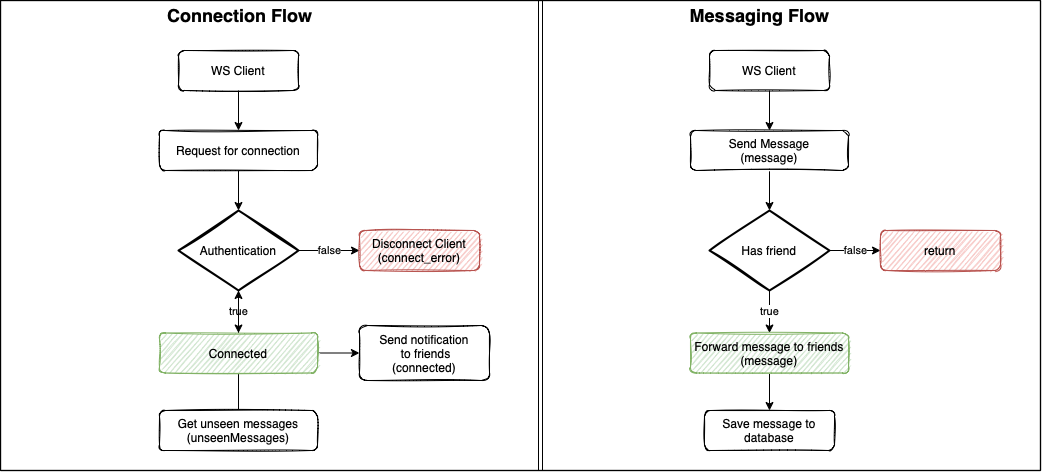

The diagram above was exported from draw.io. Its source (the exported page's mxGraphModel, read from the mxfile embedded in the PNG):
<mxGraphModel dx="1377" dy="800" grid="0" gridSize="10" guides="1" tooltips="1" connect="1" arrows="1" fold="1" page="1" pageScale="1" pageWidth="1040" pageHeight="470" background="#ffffff" math="0" shadow="0">
  <root>
    <mxCell id="0" />
    <mxCell id="1" parent="0" />
    <mxCell id="cvxEca5d0f9mk4z-BvzU-11" style="edgeStyle=orthogonalEdgeStyle;rounded=0;orthogonalLoop=1;jettySize=auto;html=1;" edge="1" parent="1" source="cvxEca5d0f9mk4z-BvzU-1" target="cvxEca5d0f9mk4z-BvzU-4">
      <mxGeometry relative="1" as="geometry" />
    </mxCell>
    <mxCell id="cvxEca5d0f9mk4z-BvzU-1" value="WS Client" style="rounded=1;whiteSpace=wrap;html=1;shadow=0;sketch=1;imageHeight=17;" vertex="1" parent="1">
      <mxGeometry x="178" y="50" width="120" height="40" as="geometry" />
    </mxCell>
    <mxCell id="cvxEca5d0f9mk4z-BvzU-12" style="edgeStyle=orthogonalEdgeStyle;rounded=0;orthogonalLoop=1;jettySize=auto;html=1;" edge="1" parent="1" source="cvxEca5d0f9mk4z-BvzU-4" target="cvxEca5d0f9mk4z-BvzU-5">
      <mxGeometry relative="1" as="geometry" />
    </mxCell>
    <mxCell id="cvxEca5d0f9mk4z-BvzU-4" value="Request for connection" style="rounded=1;whiteSpace=wrap;html=1;shadow=0;sketch=1;imageHeight=17;" vertex="1" parent="1">
      <mxGeometry x="159" y="130" width="158" height="40" as="geometry" />
    </mxCell>
    <mxCell id="cvxEca5d0f9mk4z-BvzU-7" value="false" style="edgeStyle=orthogonalEdgeStyle;rounded=0;orthogonalLoop=1;jettySize=auto;html=1;" edge="1" parent="1" source="cvxEca5d0f9mk4z-BvzU-5" target="cvxEca5d0f9mk4z-BvzU-6">
      <mxGeometry relative="1" as="geometry" />
    </mxCell>
    <mxCell id="cvxEca5d0f9mk4z-BvzU-13" value="true" style="edgeStyle=orthogonalEdgeStyle;rounded=0;orthogonalLoop=1;jettySize=auto;html=1;" edge="1" parent="1" source="cvxEca5d0f9mk4z-BvzU-5" target="cvxEca5d0f9mk4z-BvzU-8">
      <mxGeometry relative="1" as="geometry" />
    </mxCell>
    <mxCell id="cvxEca5d0f9mk4z-BvzU-5" value="Authentication" style="strokeWidth=2;html=1;shape=mxgraph.flowchart.decision;whiteSpace=wrap;shadow=0;sketch=1;" vertex="1" parent="1">
      <mxGeometry x="178" y="210" width="120" height="80" as="geometry" />
    </mxCell>
    <mxCell id="cvxEca5d0f9mk4z-BvzU-6" value="Disconnect Client&lt;br&gt;(connect_error)" style="rounded=1;whiteSpace=wrap;html=1;shadow=0;sketch=1;imageHeight=17;fillColor=#f8cecc;strokeColor=#b85450;" vertex="1" parent="1">
      <mxGeometry x="359" y="230" width="120" height="40" as="geometry" />
    </mxCell>
    <mxCell id="cvxEca5d0f9mk4z-BvzU-16" style="edgeStyle=orthogonalEdgeStyle;rounded=0;orthogonalLoop=1;jettySize=auto;html=1;" edge="1" parent="1" source="cvxEca5d0f9mk4z-BvzU-8">
      <mxGeometry relative="1" as="geometry">
        <mxPoint x="238" y="450" as="targetPoint" />
      </mxGeometry>
    </mxCell>
    <mxCell id="cvxEca5d0f9mk4z-BvzU-20" value="" style="edgeStyle=orthogonalEdgeStyle;rounded=0;orthogonalLoop=1;jettySize=auto;html=1;" edge="1" parent="1" source="cvxEca5d0f9mk4z-BvzU-8" target="cvxEca5d0f9mk4z-BvzU-19">
      <mxGeometry relative="1" as="geometry" />
    </mxCell>
    <mxCell id="cvxEca5d0f9mk4z-BvzU-43" value="" style="edgeStyle=orthogonalEdgeStyle;rounded=0;orthogonalLoop=1;jettySize=auto;html=1;" edge="1" parent="1" source="cvxEca5d0f9mk4z-BvzU-8" target="cvxEca5d0f9mk4z-BvzU-5">
      <mxGeometry relative="1" as="geometry" />
    </mxCell>
    <mxCell id="cvxEca5d0f9mk4z-BvzU-8" value="Connected" style="rounded=1;whiteSpace=wrap;html=1;shadow=0;sketch=1;imageHeight=17;fillColor=#d5e8d4;strokeColor=#82b366;" vertex="1" parent="1">
      <mxGeometry x="159" y="332.5" width="158" height="40" as="geometry" />
    </mxCell>
    <mxCell id="cvxEca5d0f9mk4z-BvzU-19" value="Send notification&lt;br&gt;&amp;nbsp;to friends&lt;br&gt;(connected)" style="rounded=1;whiteSpace=wrap;html=1;shadow=0;sketch=1;imageHeight=17;" vertex="1" parent="1">
      <mxGeometry x="359" y="325" width="130" height="55" as="geometry" />
    </mxCell>
    <mxCell id="cvxEca5d0f9mk4z-BvzU-21" value="Get unseen messages&lt;br&gt;(unseenMessages)" style="rounded=1;whiteSpace=wrap;html=1;shadow=0;sketch=1;imageHeight=17;" vertex="1" parent="1">
      <mxGeometry x="159" y="410" width="158" height="40" as="geometry" />
    </mxCell>
    <mxCell id="cvxEca5d0f9mk4z-BvzU-27" style="edgeStyle=orthogonalEdgeStyle;rounded=0;orthogonalLoop=1;jettySize=auto;html=1;" edge="1" parent="1" source="cvxEca5d0f9mk4z-BvzU-28" target="cvxEca5d0f9mk4z-BvzU-30">
      <mxGeometry relative="1" as="geometry" />
    </mxCell>
    <mxCell id="cvxEca5d0f9mk4z-BvzU-28" value="WS Client" style="rounded=1;whiteSpace=wrap;html=1;shadow=0;sketch=1;imageHeight=17;" vertex="1" parent="1">
      <mxGeometry x="709" y="50" width="120" height="40" as="geometry" />
    </mxCell>
    <mxCell id="cvxEca5d0f9mk4z-BvzU-29" style="edgeStyle=orthogonalEdgeStyle;rounded=0;orthogonalLoop=1;jettySize=auto;html=1;" edge="1" parent="1" source="cvxEca5d0f9mk4z-BvzU-30" target="cvxEca5d0f9mk4z-BvzU-33">
      <mxGeometry relative="1" as="geometry" />
    </mxCell>
    <mxCell id="cvxEca5d0f9mk4z-BvzU-30" value="Send Message&lt;br&gt;(message)" style="rounded=1;whiteSpace=wrap;html=1;shadow=0;sketch=1;imageHeight=17;" vertex="1" parent="1">
      <mxGeometry x="690" y="130" width="158" height="40" as="geometry" />
    </mxCell>
    <mxCell id="cvxEca5d0f9mk4z-BvzU-31" value="false" style="edgeStyle=orthogonalEdgeStyle;rounded=0;orthogonalLoop=1;jettySize=auto;html=1;" edge="1" parent="1" source="cvxEca5d0f9mk4z-BvzU-33" target="cvxEca5d0f9mk4z-BvzU-34">
      <mxGeometry relative="1" as="geometry" />
    </mxCell>
    <mxCell id="cvxEca5d0f9mk4z-BvzU-32" value="true" style="edgeStyle=orthogonalEdgeStyle;rounded=0;orthogonalLoop=1;jettySize=auto;html=1;" edge="1" parent="1" source="cvxEca5d0f9mk4z-BvzU-33" target="cvxEca5d0f9mk4z-BvzU-37">
      <mxGeometry relative="1" as="geometry" />
    </mxCell>
    <mxCell id="cvxEca5d0f9mk4z-BvzU-33" value="Has friend" style="strokeWidth=2;html=1;shape=mxgraph.flowchart.decision;whiteSpace=wrap;shadow=0;sketch=1;" vertex="1" parent="1">
      <mxGeometry x="709" y="210" width="120" height="80" as="geometry" />
    </mxCell>
    <mxCell id="cvxEca5d0f9mk4z-BvzU-34" value="return" style="rounded=1;whiteSpace=wrap;html=1;shadow=0;sketch=1;imageHeight=17;fillColor=#f8cecc;strokeColor=#b85450;" vertex="1" parent="1">
      <mxGeometry x="880" y="230" width="120" height="40" as="geometry" />
    </mxCell>
    <mxCell id="cvxEca5d0f9mk4z-BvzU-36" value="" style="edgeStyle=orthogonalEdgeStyle;rounded=0;orthogonalLoop=1;jettySize=auto;html=1;" edge="1" parent="1" source="cvxEca5d0f9mk4z-BvzU-37" target="cvxEca5d0f9mk4z-BvzU-41">
      <mxGeometry relative="1" as="geometry" />
    </mxCell>
    <mxCell id="cvxEca5d0f9mk4z-BvzU-37" value="Forward message to friends&lt;br&gt;(message)" style="rounded=1;whiteSpace=wrap;html=1;shadow=0;sketch=1;imageHeight=17;fillColor=#d5e8d4;strokeColor=#82b366;" vertex="1" parent="1">
      <mxGeometry x="690" y="332.5" width="158" height="40" as="geometry" />
    </mxCell>
    <mxCell id="cvxEca5d0f9mk4z-BvzU-41" value="Save message to database" style="rounded=1;whiteSpace=wrap;html=1;shadow=0;sketch=1;imageHeight=17;" vertex="1" parent="1">
      <mxGeometry x="704" y="410" width="130" height="40" as="geometry" />
    </mxCell>
    <mxCell id="cvxEca5d0f9mk4z-BvzU-44" value="Connection Flow" style="text;html=1;align=center;verticalAlign=middle;resizable=0;points=[];autosize=1;strokeColor=none;fillColor=none;fontSize=18;fontStyle=1" vertex="1" parent="1">
      <mxGeometry x="159" width="160" height="30" as="geometry" />
    </mxCell>
    <mxCell id="cvxEca5d0f9mk4z-BvzU-45" value="Messaging Flow" style="text;html=1;align=center;verticalAlign=middle;resizable=0;points=[];autosize=1;strokeColor=none;fillColor=none;fontSize=18;fontStyle=1" vertex="1" parent="1">
      <mxGeometry x="684" width="150" height="30" as="geometry" />
    </mxCell>
    <mxCell id="cvxEca5d0f9mk4z-BvzU-46" value="" style="shape=link;html=1;rounded=0;fontSize=18;" edge="1" parent="1">
      <mxGeometry width="100" relative="1" as="geometry">
        <mxPoint x="540" y="-3.552713678800501e-15" as="sourcePoint" />
        <mxPoint x="540" y="470" as="targetPoint" />
      </mxGeometry>
    </mxCell>
    <mxCell id="cvxEca5d0f9mk4z-BvzU-47" value="" style="shape=link;html=1;rounded=0;fontSize=18;width=0.3448275862068968;" edge="1" parent="1">
      <mxGeometry width="100" relative="1" as="geometry">
        <mxPoint as="sourcePoint" />
        <mxPoint x="1040" as="targetPoint" />
      </mxGeometry>
    </mxCell>
    <mxCell id="cvxEca5d0f9mk4z-BvzU-48" value="" style="shape=link;html=1;rounded=0;fontSize=18;width=0.3448275862068968;" edge="1" parent="1">
      <mxGeometry width="100" relative="1" as="geometry">
        <mxPoint x="1040" y="470" as="sourcePoint" />
        <mxPoint x="1040" as="targetPoint" />
      </mxGeometry>
    </mxCell>
    <mxCell id="cvxEca5d0f9mk4z-BvzU-49" value="" style="shape=link;html=1;rounded=0;fontSize=18;width=0.3448275862068968;" edge="1" parent="1">
      <mxGeometry width="100" relative="1" as="geometry">
        <mxPoint x="1040" y="470" as="sourcePoint" />
        <mxPoint y="470" as="targetPoint" />
      </mxGeometry>
    </mxCell>
    <mxCell id="cvxEca5d0f9mk4z-BvzU-50" value="" style="shape=link;html=1;rounded=0;fontSize=18;width=0.3448275862068968;" edge="1" parent="1">
      <mxGeometry width="100" relative="1" as="geometry">
        <mxPoint as="sourcePoint" />
        <mxPoint y="470" as="targetPoint" />
      </mxGeometry>
    </mxCell>
  </root>
</mxGraphModel>